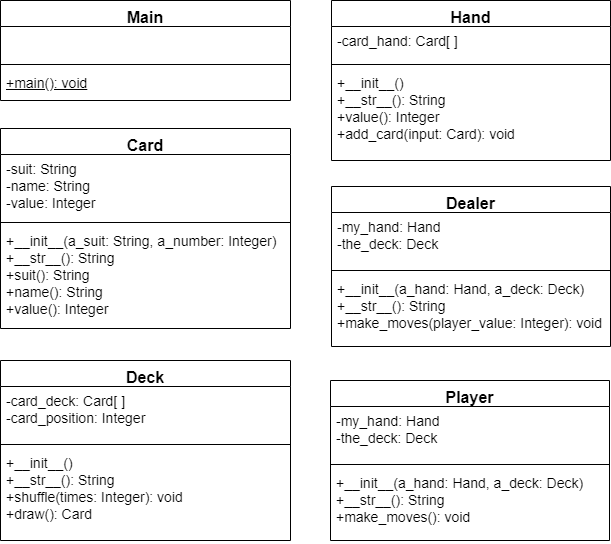

The diagram above was exported from draw.io. Its source (the exported page's mxGraphModel, read from the mxfile embedded in the PNG):
<mxGraphModel dx="700" dy="784" grid="1" gridSize="10" guides="1" tooltips="1" connect="1" arrows="1" fold="1" page="1" pageScale="1" pageWidth="850" pageHeight="1100" background="#ffffff" math="0" shadow="0">
  <root>
    <mxCell id="0" />
    <mxCell id="1" parent="0" />
    <mxCell id="tuFxTkSNywEU08Wv1BFb-1" value="Main" style="swimlane;fontStyle=1;align=center;verticalAlign=top;childLayout=stackLayout;horizontal=1;startSize=26;horizontalStack=0;resizeParent=1;resizeParentMax=0;resizeLast=0;collapsible=1;marginBottom=0;fontSize=16;" parent="1" vertex="1">
      <mxGeometry x="40" y="40" width="290" height="100" as="geometry">
        <mxRectangle x="50" y="270" width="60" height="26" as="alternateBounds" />
      </mxGeometry>
    </mxCell>
    <mxCell id="tuFxTkSNywEU08Wv1BFb-2" value=" " style="text;strokeColor=none;fillColor=none;align=left;verticalAlign=top;spacingLeft=4;spacingRight=4;overflow=hidden;rotatable=0;points=[[0,0.5],[1,0.5]];portConstraint=eastwest;fontSize=14;whiteSpace=wrap;fontStyle=0" parent="tuFxTkSNywEU08Wv1BFb-1" vertex="1">
      <mxGeometry y="26" width="290" height="34" as="geometry" />
    </mxCell>
    <mxCell id="tuFxTkSNywEU08Wv1BFb-3" value="" style="line;strokeWidth=1;fillColor=none;align=left;verticalAlign=middle;spacingTop=-1;spacingLeft=3;spacingRight=3;rotatable=0;labelPosition=right;points=[];portConstraint=eastwest;" parent="tuFxTkSNywEU08Wv1BFb-1" vertex="1">
      <mxGeometry y="60" width="290" height="8" as="geometry" />
    </mxCell>
    <mxCell id="tuFxTkSNywEU08Wv1BFb-4" value="+main(): void" style="text;strokeColor=none;fillColor=none;align=left;verticalAlign=top;spacingLeft=4;spacingRight=4;overflow=hidden;rotatable=0;points=[[0,0.5],[1,0.5]];portConstraint=eastwest;fontSize=14;whiteSpace=wrap;fontStyle=4" parent="tuFxTkSNywEU08Wv1BFb-1" vertex="1">
      <mxGeometry y="68" width="290" height="22" as="geometry" />
    </mxCell>
    <mxCell id="9XeSTAt7shVueg_49mmW-1" value=" " style="text;strokeColor=none;fillColor=none;align=left;verticalAlign=top;spacingLeft=4;spacingRight=4;overflow=hidden;rotatable=0;points=[[0,0.5],[1,0.5]];portConstraint=eastwest;fontSize=14;whiteSpace=wrap;" parent="tuFxTkSNywEU08Wv1BFb-1" vertex="1">
      <mxGeometry y="90" width="290" height="10" as="geometry" />
    </mxCell>
    <mxCell id="tuFxTkSNywEU08Wv1BFb-5" value="Card" style="swimlane;fontStyle=1;align=center;verticalAlign=top;childLayout=stackLayout;horizontal=1;startSize=26;horizontalStack=0;resizeParent=1;resizeParentMax=0;resizeLast=0;collapsible=1;marginBottom=0;fontSize=16;" parent="1" vertex="1">
      <mxGeometry x="40" y="168" width="290" height="200" as="geometry">
        <mxRectangle x="50" y="270" width="60" height="26" as="alternateBounds" />
      </mxGeometry>
    </mxCell>
    <mxCell id="tuFxTkSNywEU08Wv1BFb-6" value="-suit: String&#10;-name: String&#10;-value: Integer" style="text;strokeColor=none;fillColor=none;align=left;verticalAlign=top;spacingLeft=4;spacingRight=4;overflow=hidden;rotatable=0;points=[[0,0.5],[1,0.5]];portConstraint=eastwest;fontSize=14;" parent="tuFxTkSNywEU08Wv1BFb-5" vertex="1">
      <mxGeometry y="26" width="290" height="64" as="geometry" />
    </mxCell>
    <mxCell id="tuFxTkSNywEU08Wv1BFb-7" value="" style="line;strokeWidth=1;fillColor=none;align=left;verticalAlign=middle;spacingTop=-1;spacingLeft=3;spacingRight=3;rotatable=0;labelPosition=right;points=[];portConstraint=eastwest;" parent="tuFxTkSNywEU08Wv1BFb-5" vertex="1">
      <mxGeometry y="90" width="290" height="8" as="geometry" />
    </mxCell>
    <mxCell id="tuFxTkSNywEU08Wv1BFb-8" value="+__init__(a_suit: String, a_number: Integer)&#10;+__str__(): String&#10;+suit(): String&#10;+name(): String&#10;+value(): Integer" style="text;strokeColor=none;fillColor=none;align=left;verticalAlign=top;spacingLeft=4;spacingRight=4;overflow=hidden;rotatable=0;points=[[0,0.5],[1,0.5]];portConstraint=eastwest;fontSize=14;" parent="tuFxTkSNywEU08Wv1BFb-5" vertex="1">
      <mxGeometry y="98" width="290" height="102" as="geometry" />
    </mxCell>
    <mxCell id="9XeSTAt7shVueg_49mmW-2" value="Deck" style="swimlane;fontStyle=1;align=center;verticalAlign=top;childLayout=stackLayout;horizontal=1;startSize=26;horizontalStack=0;resizeParent=1;resizeParentMax=0;resizeLast=0;collapsible=1;marginBottom=0;fontSize=16;" parent="1" vertex="1">
      <mxGeometry x="40" y="400" width="290" height="180" as="geometry">
        <mxRectangle x="50" y="270" width="60" height="26" as="alternateBounds" />
      </mxGeometry>
    </mxCell>
    <mxCell id="9XeSTAt7shVueg_49mmW-3" value="-card_deck: Card[ ]&#10;-card_position: Integer" style="text;strokeColor=none;fillColor=none;align=left;verticalAlign=top;spacingLeft=4;spacingRight=4;overflow=hidden;rotatable=0;points=[[0,0.5],[1,0.5]];portConstraint=eastwest;fontSize=14;" parent="9XeSTAt7shVueg_49mmW-2" vertex="1">
      <mxGeometry y="26" width="290" height="54" as="geometry" />
    </mxCell>
    <mxCell id="9XeSTAt7shVueg_49mmW-4" value="" style="line;strokeWidth=1;fillColor=none;align=left;verticalAlign=middle;spacingTop=-1;spacingLeft=3;spacingRight=3;rotatable=0;labelPosition=right;points=[];portConstraint=eastwest;" parent="9XeSTAt7shVueg_49mmW-2" vertex="1">
      <mxGeometry y="80" width="290" height="8" as="geometry" />
    </mxCell>
    <mxCell id="9XeSTAt7shVueg_49mmW-5" value="+__init__()&#10;+__str__(): String&#10;+shuffle(times: Integer): void&#10;+draw(): Card" style="text;strokeColor=none;fillColor=none;align=left;verticalAlign=top;spacingLeft=4;spacingRight=4;overflow=hidden;rotatable=0;points=[[0,0.5],[1,0.5]];portConstraint=eastwest;fontSize=14;" parent="9XeSTAt7shVueg_49mmW-2" vertex="1">
      <mxGeometry y="88" width="290" height="92" as="geometry" />
    </mxCell>
    <mxCell id="9XeSTAt7shVueg_49mmW-6" value="Hand" style="swimlane;fontStyle=1;align=center;verticalAlign=top;childLayout=stackLayout;horizontal=1;startSize=26;horizontalStack=0;resizeParent=1;resizeParentMax=0;resizeLast=0;collapsible=1;marginBottom=0;fontSize=16;" parent="1" vertex="1">
      <mxGeometry x="371" y="40" width="279" height="160" as="geometry">
        <mxRectangle x="50" y="270" width="60" height="26" as="alternateBounds" />
      </mxGeometry>
    </mxCell>
    <mxCell id="9XeSTAt7shVueg_49mmW-7" value="-card_hand: Card[ ]" style="text;strokeColor=none;fillColor=none;align=left;verticalAlign=top;spacingLeft=4;spacingRight=4;overflow=hidden;rotatable=0;points=[[0,0.5],[1,0.5]];portConstraint=eastwest;fontSize=14;" parent="9XeSTAt7shVueg_49mmW-6" vertex="1">
      <mxGeometry y="26" width="279" height="34" as="geometry" />
    </mxCell>
    <mxCell id="9XeSTAt7shVueg_49mmW-8" value="" style="line;strokeWidth=1;fillColor=none;align=left;verticalAlign=middle;spacingTop=-1;spacingLeft=3;spacingRight=3;rotatable=0;labelPosition=right;points=[];portConstraint=eastwest;" parent="9XeSTAt7shVueg_49mmW-6" vertex="1">
      <mxGeometry y="60" width="279" height="8" as="geometry" />
    </mxCell>
    <mxCell id="9XeSTAt7shVueg_49mmW-9" value="+__init__()&#10;+__str__(): String&#10;+value(): Integer&#10;+add_card(input: Card): void&#10;" style="text;strokeColor=none;fillColor=none;align=left;verticalAlign=top;spacingLeft=4;spacingRight=4;overflow=hidden;rotatable=0;points=[[0,0.5],[1,0.5]];portConstraint=eastwest;fontSize=14;" parent="9XeSTAt7shVueg_49mmW-6" vertex="1">
      <mxGeometry y="68" width="279" height="92" as="geometry" />
    </mxCell>
    <mxCell id="9XeSTAt7shVueg_49mmW-10" value="Dealer" style="swimlane;fontStyle=1;align=center;verticalAlign=top;childLayout=stackLayout;horizontal=1;startSize=26;horizontalStack=0;resizeParent=1;resizeParentMax=0;resizeLast=0;collapsible=1;marginBottom=0;fontSize=16;" parent="1" vertex="1">
      <mxGeometry x="371" y="226" width="279" height="160" as="geometry">
        <mxRectangle x="50" y="270" width="60" height="26" as="alternateBounds" />
      </mxGeometry>
    </mxCell>
    <mxCell id="9XeSTAt7shVueg_49mmW-11" value="-my_hand: Hand&#10;-the_deck: Deck" style="text;strokeColor=none;fillColor=none;align=left;verticalAlign=top;spacingLeft=4;spacingRight=4;overflow=hidden;rotatable=0;points=[[0,0.5],[1,0.5]];portConstraint=eastwest;fontSize=14;" parent="9XeSTAt7shVueg_49mmW-10" vertex="1">
      <mxGeometry y="26" width="279" height="54" as="geometry" />
    </mxCell>
    <mxCell id="9XeSTAt7shVueg_49mmW-12" value="" style="line;strokeWidth=1;fillColor=none;align=left;verticalAlign=middle;spacingTop=-1;spacingLeft=3;spacingRight=3;rotatable=0;labelPosition=right;points=[];portConstraint=eastwest;" parent="9XeSTAt7shVueg_49mmW-10" vertex="1">
      <mxGeometry y="80" width="279" height="8" as="geometry" />
    </mxCell>
    <mxCell id="9XeSTAt7shVueg_49mmW-13" value="+__init__(a_hand: Hand, a_deck: Deck)&#10;+__str__(): String&#10;+make_moves(player_value: Integer): void&#10;" style="text;strokeColor=none;fillColor=none;align=left;verticalAlign=top;spacingLeft=4;spacingRight=4;overflow=hidden;rotatable=0;points=[[0,0.5],[1,0.5]];portConstraint=eastwest;fontSize=14;" parent="9XeSTAt7shVueg_49mmW-10" vertex="1">
      <mxGeometry y="88" width="279" height="72" as="geometry" />
    </mxCell>
    <mxCell id="9XeSTAt7shVueg_49mmW-14" value="Player" style="swimlane;fontStyle=1;align=center;verticalAlign=top;childLayout=stackLayout;horizontal=1;startSize=26;horizontalStack=0;resizeParent=1;resizeParentMax=0;resizeLast=0;collapsible=1;marginBottom=0;fontSize=16;" parent="1" vertex="1">
      <mxGeometry x="370" y="420" width="279" height="160" as="geometry">
        <mxRectangle x="50" y="270" width="60" height="26" as="alternateBounds" />
      </mxGeometry>
    </mxCell>
    <mxCell id="9XeSTAt7shVueg_49mmW-15" value="-my_hand: Hand&#10;-the_deck: Deck" style="text;strokeColor=none;fillColor=none;align=left;verticalAlign=top;spacingLeft=4;spacingRight=4;overflow=hidden;rotatable=0;points=[[0,0.5],[1,0.5]];portConstraint=eastwest;fontSize=14;" parent="9XeSTAt7shVueg_49mmW-14" vertex="1">
      <mxGeometry y="26" width="279" height="54" as="geometry" />
    </mxCell>
    <mxCell id="9XeSTAt7shVueg_49mmW-16" value="" style="line;strokeWidth=1;fillColor=none;align=left;verticalAlign=middle;spacingTop=-1;spacingLeft=3;spacingRight=3;rotatable=0;labelPosition=right;points=[];portConstraint=eastwest;" parent="9XeSTAt7shVueg_49mmW-14" vertex="1">
      <mxGeometry y="80" width="279" height="8" as="geometry" />
    </mxCell>
    <mxCell id="9XeSTAt7shVueg_49mmW-17" value="+__init__(a_hand: Hand, a_deck: Deck)&#10;+__str__(): String&#10;+make_moves(): void&#10;" style="text;strokeColor=none;fillColor=none;align=left;verticalAlign=top;spacingLeft=4;spacingRight=4;overflow=hidden;rotatable=0;points=[[0,0.5],[1,0.5]];portConstraint=eastwest;fontSize=14;" parent="9XeSTAt7shVueg_49mmW-14" vertex="1">
      <mxGeometry y="88" width="279" height="72" as="geometry" />
    </mxCell>
  </root>
</mxGraphModel>